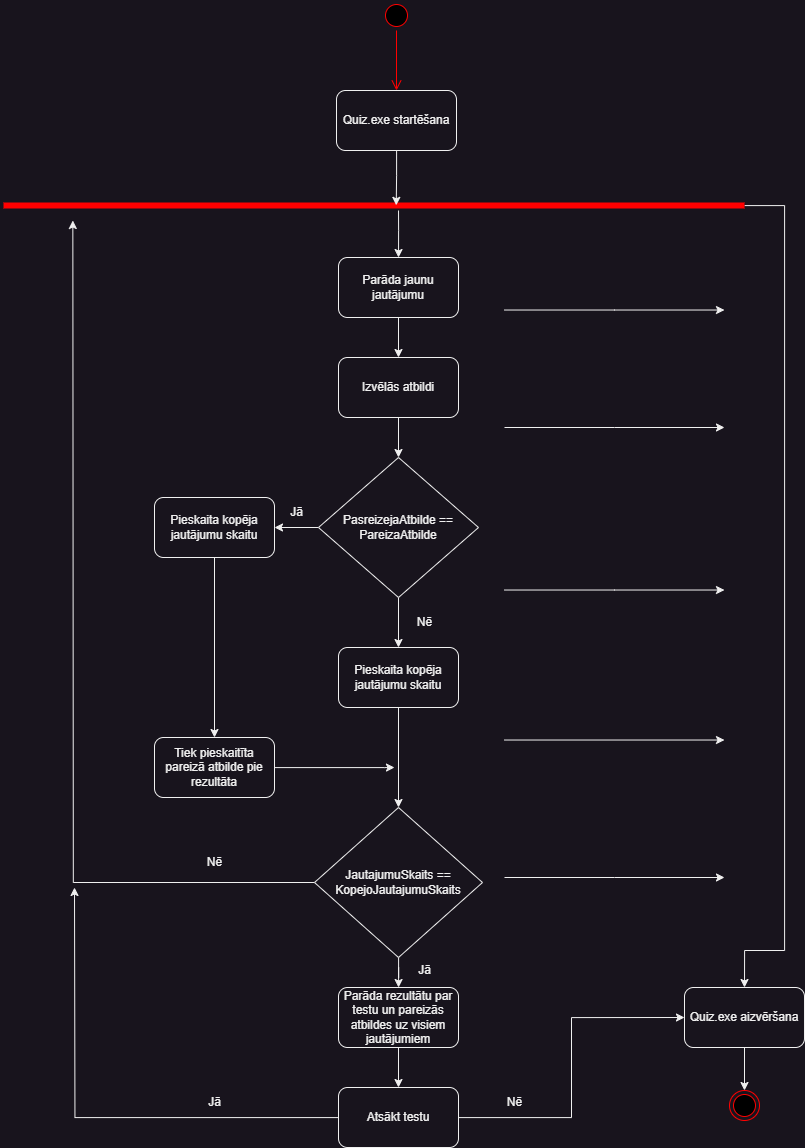

The diagram above was exported from draw.io. Its source (the exported page's mxGraphModel, read from the mxfile embedded in the PNG):
<mxGraphModel dx="2607" dy="1389" grid="1" gridSize="10" guides="1" tooltips="1" connect="1" arrows="1" fold="1" page="1" pageScale="1" pageWidth="827" pageHeight="1169" math="0" shadow="0">
  <root>
    <mxCell id="0" />
    <mxCell id="1" parent="0" />
    <mxCell id="HDcZAndCm5oPaQF33XWE-1" value="" style="ellipse;html=1;shape=startState;fillColor=#000000;strokeColor=#ff0000;" vertex="1" parent="1">
      <mxGeometry x="397" y="3" width="30" height="30" as="geometry" />
    </mxCell>
    <mxCell id="HDcZAndCm5oPaQF33XWE-2" value="" style="edgeStyle=orthogonalEdgeStyle;html=1;verticalAlign=bottom;endArrow=open;endSize=8;strokeColor=#ff0000;rounded=0;entryX=0.5;entryY=0;entryDx=0;entryDy=0;" edge="1" source="HDcZAndCm5oPaQF33XWE-1" parent="1" target="HDcZAndCm5oPaQF33XWE-8">
      <mxGeometry relative="1" as="geometry">
        <mxPoint x="414" y="93" as="targetPoint" />
      </mxGeometry>
    </mxCell>
    <mxCell id="HDcZAndCm5oPaQF33XWE-11" style="edgeStyle=orthogonalEdgeStyle;rounded=0;orthogonalLoop=1;jettySize=auto;html=1;entryX=0.5;entryY=0;entryDx=0;entryDy=0;" edge="1" parent="1" source="HDcZAndCm5oPaQF33XWE-4" target="HDcZAndCm5oPaQF33XWE-12">
      <mxGeometry relative="1" as="geometry">
        <mxPoint x="800" y="873" as="targetPoint" />
        <Array as="points">
          <mxPoint x="800" y="208" />
          <mxPoint x="800" y="953" />
          <mxPoint x="760" y="953" />
        </Array>
      </mxGeometry>
    </mxCell>
    <mxCell id="HDcZAndCm5oPaQF33XWE-19" value="" style="edgeStyle=orthogonalEdgeStyle;rounded=0;orthogonalLoop=1;jettySize=auto;html=1;exitX=0.5;exitY=1;exitDx=0;exitDy=0;" edge="1" parent="1" source="HDcZAndCm5oPaQF33XWE-27" target="HDcZAndCm5oPaQF33XWE-17">
      <mxGeometry relative="1" as="geometry">
        <mxPoint x="412.02222222222224" y="363" as="sourcePoint" />
        <Array as="points" />
      </mxGeometry>
    </mxCell>
    <mxCell id="HDcZAndCm5oPaQF33XWE-4" value="" style="shape=line;html=1;strokeWidth=6;strokeColor=#ff0000;" vertex="1" parent="1">
      <mxGeometry x="19" y="203" width="741" height="10" as="geometry" />
    </mxCell>
    <mxCell id="HDcZAndCm5oPaQF33XWE-10" value="" style="edgeStyle=orthogonalEdgeStyle;rounded=0;orthogonalLoop=1;jettySize=auto;html=1;entryX=0.53;entryY=0.483;entryDx=0;entryDy=0;entryPerimeter=0;" edge="1" parent="1" source="HDcZAndCm5oPaQF33XWE-8" target="HDcZAndCm5oPaQF33XWE-4">
      <mxGeometry relative="1" as="geometry" />
    </mxCell>
    <mxCell id="HDcZAndCm5oPaQF33XWE-8" value="Quiz.exe startēšana" style="rounded=1;whiteSpace=wrap;html=1;" vertex="1" parent="1">
      <mxGeometry x="352" y="93" width="120" height="60" as="geometry" />
    </mxCell>
    <mxCell id="HDcZAndCm5oPaQF33XWE-14" value="" style="edgeStyle=orthogonalEdgeStyle;rounded=0;orthogonalLoop=1;jettySize=auto;html=1;" edge="1" parent="1" source="HDcZAndCm5oPaQF33XWE-12" target="HDcZAndCm5oPaQF33XWE-13">
      <mxGeometry relative="1" as="geometry" />
    </mxCell>
    <mxCell id="HDcZAndCm5oPaQF33XWE-12" value="Quiz.exe aizvēršana" style="rounded=1;whiteSpace=wrap;html=1;" vertex="1" parent="1">
      <mxGeometry x="700" y="990" width="120" height="60" as="geometry" />
    </mxCell>
    <mxCell id="HDcZAndCm5oPaQF33XWE-13" value="" style="ellipse;html=1;shape=endState;fillColor=#000000;strokeColor=#ff0000;" vertex="1" parent="1">
      <mxGeometry x="745" y="1093" width="30" height="30" as="geometry" />
    </mxCell>
    <mxCell id="HDcZAndCm5oPaQF33XWE-21" value="" style="edgeStyle=orthogonalEdgeStyle;rounded=0;orthogonalLoop=1;jettySize=auto;html=1;" edge="1" parent="1" source="HDcZAndCm5oPaQF33XWE-17" target="HDcZAndCm5oPaQF33XWE-20">
      <mxGeometry relative="1" as="geometry" />
    </mxCell>
    <mxCell id="HDcZAndCm5oPaQF33XWE-17" value="Izvēlās atbildi" style="rounded=1;whiteSpace=wrap;html=1;" vertex="1" parent="1">
      <mxGeometry x="354" y="360" width="120" height="60" as="geometry" />
    </mxCell>
    <mxCell id="HDcZAndCm5oPaQF33XWE-33" value="" style="edgeStyle=orthogonalEdgeStyle;rounded=0;orthogonalLoop=1;jettySize=auto;html=1;" edge="1" parent="1" source="HDcZAndCm5oPaQF33XWE-20" target="HDcZAndCm5oPaQF33XWE-32">
      <mxGeometry relative="1" as="geometry" />
    </mxCell>
    <mxCell id="HDcZAndCm5oPaQF33XWE-39" value="" style="edgeStyle=orthogonalEdgeStyle;rounded=0;orthogonalLoop=1;jettySize=auto;html=1;" edge="1" parent="1" source="HDcZAndCm5oPaQF33XWE-20" target="HDcZAndCm5oPaQF33XWE-38">
      <mxGeometry relative="1" as="geometry" />
    </mxCell>
    <mxCell id="HDcZAndCm5oPaQF33XWE-20" value="PasreizejaAtbilde == PareizaAtbilde" style="rhombus;whiteSpace=wrap;html=1;" vertex="1" parent="1">
      <mxGeometry x="334" y="460" width="160" height="140" as="geometry" />
    </mxCell>
    <mxCell id="HDcZAndCm5oPaQF33XWE-37" style="edgeStyle=orthogonalEdgeStyle;rounded=0;orthogonalLoop=1;jettySize=auto;html=1;" edge="1" parent="1" source="HDcZAndCm5oPaQF33XWE-22">
      <mxGeometry relative="1" as="geometry">
        <mxPoint x="410" y="770" as="targetPoint" />
        <Array as="points">
          <mxPoint x="400" y="770" />
        </Array>
      </mxGeometry>
    </mxCell>
    <mxCell id="HDcZAndCm5oPaQF33XWE-22" value="Tiek pieskaitīta pareizā atbilde pie rezultāta" style="rounded=1;whiteSpace=wrap;html=1;" vertex="1" parent="1">
      <mxGeometry x="170" y="740" width="120" height="60" as="geometry" />
    </mxCell>
    <mxCell id="HDcZAndCm5oPaQF33XWE-24" value="Jā" style="text;html=1;align=center;verticalAlign=middle;resizable=0;points=[];autosize=1;strokeColor=none;fillColor=none;" vertex="1" parent="1">
      <mxGeometry x="292" y="500" width="40" height="30" as="geometry" />
    </mxCell>
    <mxCell id="HDcZAndCm5oPaQF33XWE-26" value="" style="edgeStyle=orthogonalEdgeStyle;rounded=0;orthogonalLoop=1;jettySize=auto;html=1;" edge="1" parent="1">
      <mxGeometry relative="1" as="geometry">
        <mxPoint x="414.02222222222224" y="213" as="sourcePoint" />
        <Array as="points">
          <mxPoint x="414" y="233" />
          <mxPoint x="414" y="233" />
        </Array>
        <mxPoint x="414.02857142857147" y="260" as="targetPoint" />
      </mxGeometry>
    </mxCell>
    <mxCell id="HDcZAndCm5oPaQF33XWE-27" value="Parāda jaunu jautājumu" style="rounded=1;whiteSpace=wrap;html=1;" vertex="1" parent="1">
      <mxGeometry x="354" y="260" width="120" height="60" as="geometry" />
    </mxCell>
    <mxCell id="HDcZAndCm5oPaQF33XWE-34" value="" style="edgeStyle=orthogonalEdgeStyle;rounded=0;orthogonalLoop=1;jettySize=auto;html=1;" edge="1" parent="1" source="HDcZAndCm5oPaQF33XWE-32" target="HDcZAndCm5oPaQF33XWE-22">
      <mxGeometry relative="1" as="geometry" />
    </mxCell>
    <mxCell id="HDcZAndCm5oPaQF33XWE-32" value="Pieskaita kopēja jautājumu skaitu" style="rounded=1;whiteSpace=wrap;html=1;" vertex="1" parent="1">
      <mxGeometry x="170" y="500" width="120" height="60" as="geometry" />
    </mxCell>
    <mxCell id="HDcZAndCm5oPaQF33XWE-41" style="edgeStyle=orthogonalEdgeStyle;rounded=0;orthogonalLoop=1;jettySize=auto;html=1;" edge="1" parent="1" source="HDcZAndCm5oPaQF33XWE-35">
      <mxGeometry relative="1" as="geometry">
        <mxPoint x="88.33333333333333" y="223" as="targetPoint" />
      </mxGeometry>
    </mxCell>
    <mxCell id="HDcZAndCm5oPaQF33XWE-59" value="" style="edgeStyle=orthogonalEdgeStyle;rounded=0;orthogonalLoop=1;jettySize=auto;html=1;" edge="1" parent="1" source="HDcZAndCm5oPaQF33XWE-35" target="HDcZAndCm5oPaQF33XWE-44">
      <mxGeometry relative="1" as="geometry" />
    </mxCell>
    <mxCell id="HDcZAndCm5oPaQF33XWE-35" value="JautajumuSkaits == KopejoJautajumuSkaits" style="rhombus;whiteSpace=wrap;html=1;" vertex="1" parent="1">
      <mxGeometry x="330" y="810" width="168" height="150" as="geometry" />
    </mxCell>
    <mxCell id="HDcZAndCm5oPaQF33XWE-40" style="edgeStyle=orthogonalEdgeStyle;rounded=0;orthogonalLoop=1;jettySize=auto;html=1;entryX=0.5;entryY=0;entryDx=0;entryDy=0;" edge="1" parent="1" source="HDcZAndCm5oPaQF33XWE-38" target="HDcZAndCm5oPaQF33XWE-35">
      <mxGeometry relative="1" as="geometry" />
    </mxCell>
    <mxCell id="HDcZAndCm5oPaQF33XWE-38" value="Pieskaita kopēja jautājumu skaitu" style="rounded=1;whiteSpace=wrap;html=1;" vertex="1" parent="1">
      <mxGeometry x="354" y="650" width="120" height="60" as="geometry" />
    </mxCell>
    <mxCell id="HDcZAndCm5oPaQF33XWE-42" value="Nē" style="text;html=1;align=center;verticalAlign=middle;resizable=0;points=[];autosize=1;strokeColor=none;fillColor=none;" vertex="1" parent="1">
      <mxGeometry x="210" y="850" width="40" height="30" as="geometry" />
    </mxCell>
    <mxCell id="HDcZAndCm5oPaQF33XWE-53" value="" style="edgeStyle=orthogonalEdgeStyle;rounded=0;orthogonalLoop=1;jettySize=auto;html=1;" edge="1" parent="1" source="HDcZAndCm5oPaQF33XWE-44" target="HDcZAndCm5oPaQF33XWE-52">
      <mxGeometry relative="1" as="geometry" />
    </mxCell>
    <mxCell id="HDcZAndCm5oPaQF33XWE-44" value="Parāda rezultātu par testu un pareizās atbildes uz visiem jautājumiem" style="rounded=1;whiteSpace=wrap;html=1;" vertex="1" parent="1">
      <mxGeometry x="354" y="990" width="120" height="60" as="geometry" />
    </mxCell>
    <mxCell id="HDcZAndCm5oPaQF33XWE-47" value="" style="endArrow=classic;html=1;rounded=0;" edge="1" parent="1">
      <mxGeometry width="50" height="50" relative="1" as="geometry">
        <mxPoint x="520" y="312.52" as="sourcePoint" />
        <mxPoint x="740" y="312.52" as="targetPoint" />
        <Array as="points">
          <mxPoint x="520" y="312.52" />
          <mxPoint x="630" y="312.52" />
        </Array>
      </mxGeometry>
    </mxCell>
    <mxCell id="HDcZAndCm5oPaQF33XWE-48" value="" style="endArrow=classic;html=1;rounded=0;" edge="1" parent="1">
      <mxGeometry width="50" height="50" relative="1" as="geometry">
        <mxPoint x="520" y="430" as="sourcePoint" />
        <mxPoint x="740" y="430" as="targetPoint" />
        <Array as="points">
          <mxPoint x="520" y="430" />
          <mxPoint x="630" y="430" />
        </Array>
      </mxGeometry>
    </mxCell>
    <mxCell id="HDcZAndCm5oPaQF33XWE-49" value="" style="endArrow=classic;html=1;rounded=0;" edge="1" parent="1">
      <mxGeometry width="50" height="50" relative="1" as="geometry">
        <mxPoint x="520" y="592.52" as="sourcePoint" />
        <mxPoint x="740" y="592.52" as="targetPoint" />
        <Array as="points">
          <mxPoint x="520" y="592.52" />
          <mxPoint x="630" y="592.52" />
        </Array>
      </mxGeometry>
    </mxCell>
    <mxCell id="HDcZAndCm5oPaQF33XWE-50" value="" style="endArrow=classic;html=1;rounded=0;" edge="1" parent="1">
      <mxGeometry width="50" height="50" relative="1" as="geometry">
        <mxPoint x="520" y="742.52" as="sourcePoint" />
        <mxPoint x="740" y="742.52" as="targetPoint" />
        <Array as="points">
          <mxPoint x="520" y="742.52" />
        </Array>
      </mxGeometry>
    </mxCell>
    <mxCell id="HDcZAndCm5oPaQF33XWE-51" value="" style="endArrow=classic;html=1;rounded=0;" edge="1" parent="1">
      <mxGeometry width="50" height="50" relative="1" as="geometry">
        <mxPoint x="520" y="880" as="sourcePoint" />
        <mxPoint x="740" y="880" as="targetPoint" />
        <Array as="points">
          <mxPoint x="520" y="880" />
          <mxPoint x="630" y="880" />
        </Array>
      </mxGeometry>
    </mxCell>
    <mxCell id="HDcZAndCm5oPaQF33XWE-54" style="edgeStyle=orthogonalEdgeStyle;rounded=0;orthogonalLoop=1;jettySize=auto;html=1;" edge="1" parent="1" source="HDcZAndCm5oPaQF33XWE-52">
      <mxGeometry relative="1" as="geometry">
        <mxPoint x="90" y="889.9999999999998" as="targetPoint" />
      </mxGeometry>
    </mxCell>
    <mxCell id="HDcZAndCm5oPaQF33XWE-56" style="edgeStyle=orthogonalEdgeStyle;rounded=0;orthogonalLoop=1;jettySize=auto;html=1;entryX=0;entryY=0.5;entryDx=0;entryDy=0;" edge="1" parent="1" source="HDcZAndCm5oPaQF33XWE-52" target="HDcZAndCm5oPaQF33XWE-12">
      <mxGeometry relative="1" as="geometry" />
    </mxCell>
    <mxCell id="HDcZAndCm5oPaQF33XWE-52" value="Atsākt testu" style="rounded=1;whiteSpace=wrap;html=1;" vertex="1" parent="1">
      <mxGeometry x="354" y="1090" width="120" height="60" as="geometry" />
    </mxCell>
    <mxCell id="HDcZAndCm5oPaQF33XWE-55" value="Jā" style="text;html=1;align=center;verticalAlign=middle;resizable=0;points=[];autosize=1;strokeColor=none;fillColor=none;" vertex="1" parent="1">
      <mxGeometry x="210" y="1090" width="40" height="30" as="geometry" />
    </mxCell>
    <mxCell id="HDcZAndCm5oPaQF33XWE-57" value="Nē" style="text;html=1;align=center;verticalAlign=middle;resizable=0;points=[];autosize=1;strokeColor=none;fillColor=none;" vertex="1" parent="1">
      <mxGeometry x="510" y="1090" width="40" height="30" as="geometry" />
    </mxCell>
    <mxCell id="HDcZAndCm5oPaQF33XWE-58" value="Nē" style="text;html=1;align=center;verticalAlign=middle;resizable=0;points=[];autosize=1;strokeColor=none;fillColor=none;" vertex="1" parent="1">
      <mxGeometry x="420" y="610" width="40" height="30" as="geometry" />
    </mxCell>
    <mxCell id="HDcZAndCm5oPaQF33XWE-60" value="Jā" style="text;html=1;align=center;verticalAlign=middle;resizable=0;points=[];autosize=1;strokeColor=none;fillColor=none;" vertex="1" parent="1">
      <mxGeometry x="420" y="958" width="40" height="30" as="geometry" />
    </mxCell>
  </root>
</mxGraphModel>